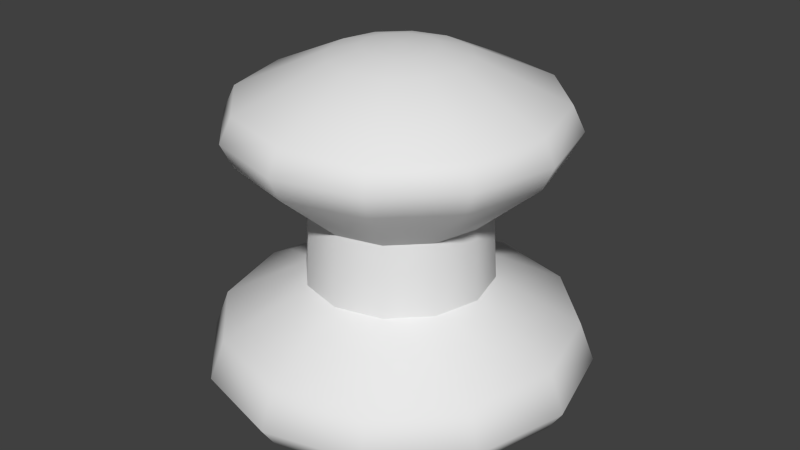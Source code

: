 # Source: g_emp.blend  (saved by Blender 2.78.0; exported with 4.5.12 LTS)
import bpy
from mathutils import Matrix  # noqa: F401  (used for matrix-valued properties, if any)

bpy.ops.wm.read_factory_settings(use_empty=True)
scene = bpy.context.scene
scene.name = 'Scene'

# ---- collections
col_collection_1 = bpy.data.collections.new('Collection 1'); scene.collection.children.link(col_collection_1)

# ---- world
world_world = bpy.data.worlds.new('World'); scene.world = world_world
world_world.color = (0.05088, 0.05088, 0.05088)
world_world.use_sun_shadow = False
world_world.sun_shadow_jitter_overblur = 0.0
world_world.cycles.sampling_method = 'NONE'
world_world.cycles.sample_map_resolution = 256

# ---- meshes
me_sphere = bpy.data.meshes.new('Sphere')
me_sphere.from_pydata([(-1.105e-08, -1.351e-09, 0.2135), (-0.0473, -3.199e-10, 0.07873), (-0.08975, -4.636e-11, 0.05269), (-0.09715, -4.636e-11, 0.02955), (-0.08975, -4.636e-11, 0.01658), (-0.06869, -4.636e-11, 0.0001594), (-0.01611, 0.009303, 0.2119), (-0.04096, 0.02365, 0.07873), (-0.07773, 0.04488, 0.05269), (-0.08413, 0.04857, 0.02955), (-0.07773, 0.04488, 0.01658), (-0.05949, 0.03435, 0.0001594), (-0.02977, 0.01719, 0.2073), (-0.02365, 0.04096, 0.07873), (-0.04488, 0.07773, 0.05269), (-0.04857, 0.08413, 0.02955), (-0.04488, 0.07773, 0.01658), (-0.03435, 0.05949, 0.0001594), (-0.06789, 0.0392, 0.1844), (-1.049e-08, 0.0473, 0.07873), (-7.357e-09, 0.08975, 0.05269), (-1.025e-08, 0.09715, 0.02955), (-7.357e-09, 0.08975, 0.01658), (-1.025e-08, 0.06869, 0.0001594), (-0.07291, 0.04209, 0.1702), (0.02365, 0.04096, 0.07873), (0.04488, 0.07773, 0.05269), (0.04857, 0.08413, 0.02955), (0.04488, 0.07773, 0.01658), (0.03435, 0.05949, 0.0001594), (-0.06789, 0.0392, 0.156), (-0.03912, 0.02258, 0.1214), (0.04096, 0.02365, 0.07873), (0.07773, 0.04488, 0.05269), (0.08413, 0.04857, 0.02955), (0.07773, 0.04488, 0.01658), (0.05949, 0.03435, 0.0001594), (-0.01861, -1.351e-09, 0.2119), (0.0473, -3.376e-09, 0.07873), (0.08975, -4.485e-09, 0.05269), (0.09715, -4.485e-09, 0.02955), (0.08975, -4.485e-09, 0.01658), (0.06869, -4.485e-09, 0.0001594), (-0.03438, -1.351e-09, 0.2073), (0.04096, -0.02365, 0.07873), (0.07773, -0.04488, 0.05269), (0.08413, -0.04857, 0.02955), (0.07773, -0.04488, 0.01658), (0.05949, -0.03435, 0.0001594), (-0.07839, -6.914e-10, 0.1844), (0.02365, -0.04096, 0.07873), (0.04488, -0.07773, 0.05269), (0.04857, -0.08413, 0.02955), (0.04488, -0.07773, 0.01658), (0.03435, -0.05949, 0.0001594), (-0.08419, -6.382e-10, 0.1702), (-1.647e-08, -0.0473, 0.07873), (-1.604e-08, -0.08975, 0.05269), (-1.894e-08, -0.09715, 0.02955), (-1.604e-08, -0.08975, 0.01658), (-1.894e-08, -0.06869, 0.0001594), (-0.07839, -6.914e-10, 0.156), (-0.02365, -0.04096, 0.07873), (-0.04488, -0.07773, 0.05269), (-0.04857, -0.08413, 0.02955), (-0.04488, -0.07773, 0.01658), (-0.03435, -0.05949, 0.0001594), (-0.04517, -4.036e-10, 0.1214), (-0.04096, -0.02365, 0.07873), (-0.07773, -0.04488, 0.05269), (-0.08413, -0.04857, 0.02955), (-0.07773, -0.04488, 0.01658), (-0.05949, -0.03435, 0.0001594), (-0.02258, 0.03912, 0.1214), (-0.0392, 0.06789, 0.156), (-0.04209, 0.07291, 0.1702), (-0.0392, 0.06789, 0.1844), (-0.01719, 0.02977, 0.2073), (-0.009303, 0.01611, 0.2119), (-1.043e-08, 0.04517, 0.1214), (-7.228e-09, 0.07839, 0.156), (-9.791e-09, 0.08419, 0.1702), (-7.228e-09, 0.07839, 0.1844), (-1.049e-08, 0.03438, 0.2073), (-1.121e-08, 0.01861, 0.2119), (0.02258, 0.03912, 0.1214), (0.0392, 0.06789, 0.156), (0.04209, 0.07291, 0.1702), (0.0392, 0.06789, 0.1844), (0.01719, 0.02977, 0.2073), (0.009303, 0.01611, 0.2119), (0.03912, 0.02258, 0.1214), (0.06789, 0.0392, 0.156), (0.07291, 0.04209, 0.1702), (0.06789, 0.0392, 0.1844), (0.02977, 0.01719, 0.2073), (0.01611, 0.009303, 0.2119), (0.04517, -3.322e-09, 0.1214), (0.07839, -4.569e-09, 0.156), (0.08419, -4.485e-09, 0.1702), (0.07839, -4.569e-09, 0.1844), (0.03438, -3.572e-09, 0.2073), (0.01861, -2.123e-09, 0.2119), (0.03912, -0.02258, 0.1214), (0.06789, -0.0392, 0.156), (0.07291, -0.04209, 0.1702), (0.06789, -0.0392, 0.1844), (0.02977, -0.01719, 0.2073), (0.01611, -0.009303, 0.2119), (0.02258, -0.03912, 0.1214), (0.0392, -0.06789, 0.156), (0.04209, -0.07291, 0.1702), (0.0392, -0.06789, 0.1844), (0.01719, -0.02977, 0.2073), (0.009303, -0.01611, 0.2119), (-1.614e-08, -0.04517, 0.1214), (-1.481e-08, -0.07839, 0.156), (-1.732e-08, -0.08419, 0.1702), (-1.481e-08, -0.07839, 0.1844), (-1.483e-08, -0.03438, 0.2073), (-1.193e-08, -0.01861, 0.2119), (-0.02258, -0.03912, 0.1214), (-0.0392, -0.06789, 0.156), (-0.0421, -0.07291, 0.1702), (-0.0392, -0.06789, 0.1844), (-0.01719, -0.02977, 0.2073), (-0.009303, -0.01611, 0.2119), (-0.03912, -0.02258, 0.1214), (-0.06789, -0.0392, 0.156), (-0.07291, -0.04209, 0.1702), (-0.06789, -0.0392, 0.1844), (-0.02977, -0.01719, 0.2073), (-0.01611, -0.009303, 0.2119), (-1.262e-08, -2.162e-09, 0.0001594), (-0.0473, -3.199e-10, 0.07873), (-0.04096, 0.02365, 0.07873), (-0.02365, 0.04096, 0.07873), (-1.049e-08, 0.0473, 0.07873), (0.02365, 0.04096, 0.07873), (0.04096, 0.02365, 0.07873), (0.0473, -3.376e-09, 0.07873), (0.04096, -0.02365, 0.07873), (0.02365, -0.04096, 0.07873), (-1.647e-08, -0.0473, 0.07873), (-0.02365, -0.04096, 0.07873), (-0.04096, -0.02365, 0.07873), (-0.03912, 0.02258, 0.1214), (-0.02258, 0.03912, 0.1214), (-0.04517, -4.036e-10, 0.1214), (-1.043e-08, 0.04517, 0.1214), (0.02258, 0.03912, 0.1214), (0.03912, 0.02258, 0.1214), (0.04517, -3.322e-09, 0.1214), (0.03912, -0.02258, 0.1214), (0.02258, -0.03912, 0.1214), (-1.614e-08, -0.04517, 0.1214), (-0.02258, -0.03912, 0.1214), (-0.03912, -0.02258, 0.1214)], [], [(5, 4, 10, 11), (4, 3, 9, 10), (3, 2, 8, 9), (2, 134, 135, 8), (88, 94, 93, 87), (11, 10, 16, 17), (10, 9, 15, 16), (9, 8, 14, 15), (8, 135, 136, 14), (80, 86, 150, 149), (17, 16, 22, 23), (16, 15, 21, 22), (15, 14, 20, 21), (14, 136, 137, 20), (82, 88, 87, 81), (23, 22, 28, 29), (22, 21, 27, 28), (21, 20, 26, 27), (20, 137, 138, 26), (84, 90, 89, 83), (29, 28, 35, 36), (28, 27, 34, 35), (27, 26, 33, 34), (26, 138, 139, 33), (75, 81, 80, 74), (36, 35, 41, 42), (35, 34, 40, 41), (34, 33, 39, 40), (33, 139, 140, 39), (6, 78, 77, 12), (42, 41, 47, 48), (41, 40, 46, 47), (40, 39, 45, 46), (39, 140, 141, 45), (61, 30, 146, 148), (48, 47, 53, 54), (47, 46, 52, 53), (46, 45, 51, 52), (45, 141, 142, 51), (55, 24, 30, 61), (54, 53, 59, 60), (53, 52, 58, 59), (52, 51, 57, 58), (51, 142, 143, 57), (49, 18, 24, 55), (60, 59, 65, 66), (59, 58, 64, 65), (58, 57, 63, 64), (57, 143, 144, 63), (43, 12, 18, 49), (66, 65, 71, 72), (65, 64, 70, 71), (64, 63, 69, 70), (63, 144, 145, 69), (37, 6, 12, 43), (89, 95, 94, 88), (81, 87, 86, 80), (83, 89, 88, 82), (74, 80, 149, 147), (76, 82, 81, 75), (77, 83, 82, 76), (78, 84, 83, 77), (30, 74, 147, 146), (24, 75, 74, 30), (18, 76, 75, 24), (12, 77, 76, 18), (72, 71, 4, 5), (71, 70, 3, 4), (70, 69, 2, 3), (69, 145, 134, 2), (87, 93, 92, 86), (90, 96, 95, 89), (86, 92, 151, 150), (96, 102, 101, 95), (95, 101, 100, 94), (94, 100, 99, 93), (93, 99, 98, 92), (92, 98, 152, 151), (102, 108, 107, 101), (101, 107, 106, 100), (100, 106, 105, 99), (99, 105, 104, 98), (98, 104, 153, 152), (108, 114, 113, 107), (107, 113, 112, 106), (106, 112, 111, 105), (105, 111, 110, 104), (104, 110, 154, 153), (114, 120, 119, 113), (113, 119, 118, 112), (112, 118, 117, 111), (111, 117, 116, 110), (110, 116, 155, 154), (120, 126, 125, 119), (119, 125, 124, 118), (118, 124, 123, 117), (117, 123, 122, 116), (116, 122, 156, 155), (126, 132, 131, 125), (125, 131, 130, 124), (124, 130, 129, 123), (123, 129, 128, 122), (122, 128, 157, 156), (0, 6, 37), (0, 78, 6), (0, 84, 78), (0, 90, 84), (0, 96, 90), (0, 102, 96), (0, 108, 102), (0, 114, 108), (0, 120, 114), (0, 126, 120), (0, 132, 126), (0, 37, 132), (132, 37, 43, 131), (131, 43, 49, 130), (130, 49, 55, 129), (129, 55, 61, 128), (128, 61, 148, 157), (7, 31, 73, 13), (13, 73, 79, 19), (19, 79, 85, 25), (25, 85, 91, 32), (32, 91, 97, 38), (38, 97, 103, 44), (44, 103, 109, 50), (50, 109, 115, 56), (56, 115, 121, 62), (62, 121, 127, 68), (68, 127, 67, 1), (1, 67, 31, 7), (72, 5, 133), (66, 72, 133), (60, 66, 133), (54, 60, 133), (48, 54, 133), (42, 48, 133), (36, 42, 133), (29, 36, 133), (23, 29, 133), (17, 23, 133), (11, 17, 133), (5, 11, 133)])
me_sphere.polygons.foreach_set('use_smooth', [True] * 144)
_k = set([(31, 67), (31, 73), (67, 127), (73, 79), (79, 85), (85, 91), (91, 97), (97, 103), (103, 109), (109, 115), (115, 121), (121, 127), (146, 147), (146, 148), (147, 149), (148, 157), (149, 150), (150, 151), (151, 152), (152, 153), (153, 154), (154, 155), (155, 156), (156, 157)])
me_sphere.attributes.new('sharp_edge', 'BOOLEAN', 'EDGE').data.foreach_set('value', [ (min(e.vertices), max(e.vertices)) in _k for e in me_sphere.edges])
_uv = me_sphere.uv_layers.new(name='UVMap')
_uv.uv.foreach_set('vector', [0.5016, 0.1646, 0.5016, 0.2336, 0.7218, 0.2336, 0.6701, 0.1646, 0.5016, 0.2336, 0.5016, 0.2881, 0.7399, 0.2881, 0.7218, 0.2336, 0.5016, 0.2881, 0.5016, 0.3853, 0.7218, 0.3853, 0.7399, 0.2881, 0.5016, 0.3853, 0.5016, 0.4947, 0.6176, 0.4947, 0.7218, 0.3853, 0.8347, 0.939, 0.6939, 0.939, 0.7081, 0.8793, 0.8593, 0.8793, 0.6701, 0.1646, 0.7218, 0.2336, 0.8829, 0.2336, 0.7935, 0.1646, 0.7218, 0.2336, 0.7399, 0.2881, 0.9144, 0.2881, 0.8829, 0.2336, 0.7399, 0.2881, 0.7218, 0.3853, 0.8829, 0.3853, 0.9144, 0.2881, 0.7218, 0.3853, 0.6176, 0.4947, 0.7026, 0.4947, 0.8829, 0.3853, 0.8862, 0.8197, 0.8347, 0.8197, 0.6935, 0.674, 0.7232, 0.674, 0.7935, 0.1646, 0.8829, 0.2336, 0.9419, 0.2336, 0.8386, 0.1646, 0.8829, 0.2336, 0.9144, 0.2881, 0.9782, 0.2881, 0.9419, 0.2336, 0.9144, 0.2881, 0.8829, 0.3853, 0.9419, 0.3853, 0.9782, 0.2881, 0.8829, 0.3853, 0.7026, 0.4947, 0.7337, 0.4947, 0.9419, 0.3853, 0.8862, 0.939, 0.8347, 0.939, 0.8593, 0.8793, 0.9146, 0.8793, 0.8386, 0.1646, 0.9419, 0.2336, 0.8829, 0.2336, 0.7935, 0.1646, 0.9419, 0.2336, 0.9782, 0.2881, 0.9144, 0.2881, 0.8829, 0.2336, 0.9782, 0.2881, 0.9419, 0.3853, 0.8829, 0.3853, 0.9144, 0.2881, 0.9419, 0.3853, 0.7337, 0.4947, 0.7026, 0.4947, 0.8829, 0.3853, 0.5751, 0.1037, 0.5653, 0.1037, 0.6193, 0.08718, 0.6375, 0.08718, 0.7935, 0.1646, 0.8829, 0.2336, 0.7218, 0.2336, 0.6701, 0.1646, 0.8829, 0.2336, 0.9144, 0.2881, 0.7399, 0.2881, 0.7218, 0.2336, 0.9144, 0.2881, 0.8829, 0.3853, 0.7218, 0.3853, 0.7399, 0.2881, 0.8829, 0.3853, 0.7026, 0.4947, 0.6176, 0.4947, 0.7218, 0.3853, 0.8593, 0.8793, 0.9146, 0.8793, 0.8862, 0.8197, 0.8347, 0.8197, 0.6701, 0.1646, 0.7218, 0.2336, 0.5016, 0.2336, 0.5016, 0.1646, 0.7218, 0.2336, 0.7399, 0.2881, 0.5016, 0.2881, 0.5016, 0.2336, 0.7399, 0.2881, 0.7218, 0.3853, 0.5016, 0.3853, 0.5016, 0.2881, 0.7218, 0.3853, 0.6176, 0.4947, 0.5016, 0.4947, 0.5016, 0.3853, 0.5384, 0.1037, 0.5653, 0.1037, 0.6193, 0.08718, 0.5695, 0.08718, 0.5016, 0.1646, 0.5016, 0.2336, 0.2815, 0.2336, 0.3331, 0.1646, 0.5016, 0.2336, 0.5016, 0.2881, 0.2633, 0.2881, 0.2815, 0.2336, 0.5016, 0.2881, 0.5016, 0.3853, 0.2815, 0.3853, 0.2633, 0.2881, 0.5016, 0.3853, 0.5016, 0.4947, 0.3856, 0.4947, 0.2815, 0.3853, 0.5016, 0.8197, 0.6939, 0.8197, 0.6124, 0.674, 0.5016, 0.674, 0.3331, 0.1646, 0.2815, 0.2336, 0.1203, 0.2336, 0.2098, 0.1646, 0.2815, 0.2336, 0.2633, 0.2881, 0.08887, 0.2881, 0.1203, 0.2336, 0.2633, 0.2881, 0.2815, 0.3853, 0.1203, 0.3853, 0.08887, 0.2881, 0.2815, 0.3853, 0.3856, 0.4947, 0.3007, 0.4947, 0.1203, 0.3853, 0.5016, 0.8793, 0.7081, 0.8793, 0.6939, 0.8197, 0.5016, 0.8197, 0.2098, 0.1646, 0.1203, 0.2336, 0.0613, 0.2336, 0.1646, 0.1646, 0.1203, 0.2336, 0.08887, 0.2881, 0.02502, 0.2881, 0.0613, 0.2336, 0.08887, 0.2881, 0.1203, 0.3853, 0.0613, 0.3853, 0.02502, 0.2881, 0.1203, 0.3853, 0.3007, 0.4947, 0.2696, 0.4947, 0.0613, 0.3853, 0.5016, 0.939, 0.6939, 0.939, 0.7081, 0.8793, 0.5016, 0.8793, 0.1646, 0.1646, 0.0613, 0.2336, 0.1203, 0.2336, 0.2098, 0.1646, 0.0613, 0.2336, 0.02502, 0.2881, 0.08887, 0.2881, 0.1203, 0.2336, 0.02502, 0.2881, 0.0613, 0.3853, 0.1203, 0.3853, 0.08887, 0.2881, 0.0613, 0.3853, 0.2696, 0.4947, 0.3007, 0.4947, 0.1203, 0.3853, 0.5016, 0.08718, 0.5695, 0.08718, 0.6565, 0.005583, 0.5016, 0.005583, 0.2098, 0.1646, 0.1203, 0.2336, 0.2815, 0.2336, 0.3331, 0.1646, 0.1203, 0.2336, 0.08887, 0.2881, 0.2633, 0.2881, 0.2815, 0.2336, 0.08887, 0.2881, 0.1203, 0.3853, 0.2815, 0.3853, 0.2633, 0.2881, 0.1203, 0.3853, 0.3007, 0.4947, 0.3856, 0.4947, 0.2815, 0.3853, 0.5016, 0.1037, 0.5384, 0.1037, 0.5695, 0.08718, 0.5016, 0.08718, 0.6193, 0.08718, 0.5695, 0.08718, 0.6565, 0.005583, 0.7699, 0.005583, 0.9146, 0.8793, 0.8593, 0.8793, 0.8347, 0.8197, 0.8862, 0.8197, 0.6375, 0.08718, 0.6193, 0.08718, 0.7699, 0.005583, 0.8114, 0.005583, 0.8347, 0.8197, 0.8862, 0.8197, 0.7232, 0.674, 0.6935, 0.674, 0.8347, 0.939, 0.8862, 0.939, 0.9146, 0.8793, 0.8593, 0.8793, 0.6193, 0.08718, 0.6375, 0.08718, 0.8114, 0.005583, 0.7699, 0.005583, 0.5653, 0.1037, 0.5751, 0.1037, 0.6375, 0.08718, 0.6193, 0.08718, 0.6939, 0.8197, 0.8347, 0.8197, 0.6935, 0.674, 0.6124, 0.674, 0.7081, 0.8793, 0.8593, 0.8793, 0.8347, 0.8197, 0.6939, 0.8197, 0.6939, 0.939, 0.8347, 0.939, 0.8593, 0.8793, 0.7081, 0.8793, 0.5695, 0.08718, 0.6193, 0.08718, 0.7699, 0.005583, 0.6565, 0.005583, 0.3331, 0.1646, 0.2815, 0.2336, 0.5016, 0.2336, 0.5016, 0.1646, 0.2815, 0.2336, 0.2633, 0.2881, 0.5016, 0.2881, 0.5016, 0.2336, 0.2633, 0.2881, 0.2815, 0.3853, 0.5016, 0.3853, 0.5016, 0.2881, 0.2815, 0.3853, 0.3856, 0.4947, 0.5016, 0.4947, 0.5016, 0.3853, 0.8593, 0.8793, 0.7081, 0.8793, 0.6939, 0.8197, 0.8347, 0.8197, 0.5653, 0.1037, 0.5384, 0.1037, 0.5695, 0.08718, 0.6193, 0.08718, 0.8347, 0.8197, 0.6939, 0.8197, 0.6124, 0.674, 0.6935, 0.674, 0.5384, 0.1037, 0.5016, 0.1037, 0.5016, 0.08718, 0.5695, 0.08718, 0.5695, 0.08718, 0.5016, 0.08718, 0.5016, 0.005583, 0.6565, 0.005583, 0.6939, 0.939, 0.5016, 0.939, 0.5016, 0.8793, 0.7081, 0.8793, 0.7081, 0.8793, 0.5016, 0.8793, 0.5016, 0.8197, 0.6939, 0.8197, 0.6939, 0.8197, 0.5016, 0.8197, 0.5016, 0.674, 0.6124, 0.674, 0.5016, 0.1037, 0.4648, 0.1037, 0.4337, 0.08718, 0.5016, 0.08718, 0.5016, 0.08718, 0.4337, 0.08718, 0.3467, 0.005583, 0.5016, 0.005583, 0.5016, 0.939, 0.3093, 0.939, 0.2951, 0.8793, 0.5016, 0.8793, 0.5016, 0.8793, 0.2951, 0.8793, 0.3093, 0.8197, 0.5016, 0.8197, 0.5016, 0.8197, 0.3093, 0.8197, 0.3908, 0.674, 0.5016, 0.674, 0.4648, 0.1037, 0.4379, 0.1037, 0.384, 0.08718, 0.4337, 0.08718, 0.4337, 0.08718, 0.384, 0.08718, 0.2333, 0.005583, 0.3467, 0.005583, 0.3093, 0.939, 0.1685, 0.939, 0.1439, 0.8793, 0.2951, 0.8793, 0.2951, 0.8793, 0.1439, 0.8793, 0.1685, 0.8197, 0.3093, 0.8197, 0.3093, 0.8197, 0.1685, 0.8197, 0.3097, 0.674, 0.3908, 0.674, 0.4379, 0.1037, 0.4281, 0.1037, 0.3658, 0.08718, 0.384, 0.08718, 0.384, 0.08718, 0.3658, 0.08718, 0.1918, 0.005583, 0.2333, 0.005583, 0.1685, 0.939, 0.117, 0.939, 0.08858, 0.8793, 0.1439, 0.8793, 0.1439, 0.8793, 0.08858, 0.8793, 0.117, 0.8197, 0.1685, 0.8197, 0.1685, 0.8197, 0.117, 0.8197, 0.28, 0.674, 0.3097, 0.674, 0.4281, 0.1037, 0.4379, 0.1037, 0.384, 0.08718, 0.3658, 0.08718, 0.3658, 0.08718, 0.384, 0.08718, 0.2333, 0.005583, 0.1918, 0.005583, 0.117, 0.939, 0.1685, 0.939, 0.1439, 0.8793, 0.08858, 0.8793, 0.08858, 0.8793, 0.1439, 0.8793, 0.1685, 0.8197, 0.117, 0.8197, 0.117, 0.8197, 0.1685, 0.8197, 0.3097, 0.674, 0.28, 0.674, 0.4379, 0.1037, 0.4648, 0.1037, 0.4337, 0.08718, 0.384, 0.08718, 0.384, 0.08718, 0.4337, 0.08718, 0.3467, 0.005583, 0.2333, 0.005583, 0.1685, 0.939, 0.3093, 0.939, 0.2951, 0.8793, 0.1439, 0.8793, 0.1439, 0.8793, 0.2951, 0.8793, 0.3093, 0.8197, 0.1685, 0.8197, 0.1685, 0.8197, 0.3093, 0.8197, 0.3908, 0.674, 0.3097, 0.674, 0.5016, 0.1094, 0.5384, 0.1037, 0.5016, 0.1037, 0.5016, 0.1094, 0.5653, 0.1037, 0.5384, 0.1037, 0.5016, 0.1094, 0.5751, 0.1037, 0.5653, 0.1037, 0.5016, 0.1094, 0.5653, 0.1037, 0.5751, 0.1037, 0.5016, 0.1094, 0.5384, 0.1037, 0.5653, 0.1037, 0.5016, 0.1094, 0.5016, 0.1037, 0.5384, 0.1037, 0.5016, 0.1094, 0.4648, 0.1037, 0.5016, 0.1037, 0.5016, 0.1094, 0.4379, 0.1037, 0.4648, 0.1037, 0.5016, 0.1094, 0.4281, 0.1037, 0.4379, 0.1037, 0.5016, 0.1094, 0.4379, 0.1037, 0.4281, 0.1037, 0.5016, 0.1094, 0.4648, 0.1037, 0.4379, 0.1037, 0.5016, 0.1094, 0.5016, 0.1037, 0.4648, 0.1037, 0.4648, 0.1037, 0.5016, 0.1037, 0.5016, 0.08718, 0.4337, 0.08718, 0.4337, 0.08718, 0.5016, 0.08718, 0.5016, 0.005583, 0.3467, 0.005583, 0.3093, 0.939, 0.5016, 0.939, 0.5016, 0.8793, 0.2951, 0.8793, 0.2951, 0.8793, 0.5016, 0.8793, 0.5016, 0.8197, 0.3093, 0.8197, 0.3093, 0.8197, 0.5016, 0.8197, 0.5016, 0.674, 0.3908, 0.674, 0.6176, 0.4947, 0.6124, 0.674, 0.6935, 0.674, 0.7026, 0.4947, 0.7026, 0.4947, 0.6935, 0.674, 0.7232, 0.674, 0.7337, 0.4947, 0.7337, 0.4947, 0.7232, 0.674, 0.6935, 0.674, 0.7026, 0.4947, 0.7026, 0.4947, 0.6935, 0.674, 0.6124, 0.674, 0.6176, 0.4947, 0.6176, 0.4947, 0.6124, 0.674, 0.5016, 0.674, 0.5016, 0.4947, 0.5016, 0.4947, 0.5016, 0.674, 0.3908, 0.674, 0.3856, 0.4947, 0.3856, 0.4947, 0.3908, 0.674, 0.3097, 0.674, 0.3007, 0.4947, 0.3007, 0.4947, 0.3097, 0.674, 0.28, 0.674, 0.2696, 0.4947, 0.2696, 0.4947, 0.28, 0.674, 0.3097, 0.674, 0.3007, 0.4947, 0.3007, 0.4947, 0.3097, 0.674, 0.3908, 0.674, 0.3856, 0.4947, 0.3856, 0.4947, 0.3908, 0.674, 0.5016, 0.674, 0.5016, 0.4947, 0.5016, 0.4947, 0.5016, 0.674, 0.6124, 0.674, 0.6176, 0.4947, 0.195, 0.6708, 0.1408, 0.6838, 0.1408, 0.587, 0.2347, 0.6354, 0.195, 0.6708, 0.1408, 0.587, 0.2492, 0.587, 0.2347, 0.6354, 0.1408, 0.587, 0.2347, 0.5386, 0.2492, 0.587, 0.1408, 0.587, 0.195, 0.5032, 0.2347, 0.5386, 0.1408, 0.587, 0.1408, 0.4902, 0.195, 0.5032, 0.1408, 0.587, 0.08655, 0.5032, 0.1408, 0.4902, 0.1408, 0.587, 0.04685, 0.5386, 0.08655, 0.5032, 0.1408, 0.587, 0.03232, 0.587, 0.04685, 0.5386, 0.1408, 0.587, 0.04685, 0.6354, 0.03232, 0.587, 0.1408, 0.587, 0.08655, 0.6708, 0.04685, 0.6354, 0.1408, 0.587, 0.1408, 0.6838, 0.08655, 0.6708, 0.1408, 0.587])
me_sphere.use_remesh_preserve_volume = False
me_sphere.use_remesh_preserve_attributes = False
me_sphere.use_mirror_vertex_groups = False
me_sphere.update()

# ---- objects
ob_sphere = bpy.data.objects.new('Sphere', me_sphere)

# ---- transforms, parenting, visibility, modifiers, constraints
ob_sphere.location = (0.0, 0.0, 0.0)
ob_sphere.scale = (2.892, 2.892, 2.478)
ob_sphere.lineart.crease_threshold = 0.0

# ---- collection membership
col_collection_1.objects.link(ob_sphere)

# ---- scene / render settings (as saved in the file)
scene.frame_start = 1; scene.frame_end = 2; scene.frame_set(1)
scene.render.engine = 'BLENDER_EEVEE_NEXT'
scene.render.resolution_percentage = 50
scene.render.dither_intensity = 0.0
scene.cycles.use_denoising = False
scene.cycles.samples = 10
scene.cycles.sampling_pattern = 'TABULATED_SOBOL'
scene.cycles.light_sampling_threshold = 0.0
scene.cycles.use_adaptive_sampling = False
scene.cycles.use_light_tree = False
scene.cycles.blur_glossy = 0.0
scene.cycles.volume_bounces = 1
scene.cycles.pixel_filter_type = 'GAUSSIAN'
scene.cycles.sample_clamp_indirect = 0.0
scene.view_settings.view_transform = 'Standard'
bpy.context.view_layer.update()

# ---- added for rendering (the .blend has no active camera and no usable light): camera, sun
cam_auto = bpy.data.cameras.new('AutoCamera')
cam_auto.lens = 50.0
cam_auto.sensor_width = 36.0
cam_auto.clip_end = 1000.0
ob_auto_camera = bpy.data.objects.new('AutoCamera', cam_auto)
scene.collection.objects.link(ob_auto_camera)
ob_auto_camera.location = (0.883023, -1.05963, 0.971071)
ob_auto_camera.rotation_euler = (1.09748, -7.21219e-08, 0.694738)
scene.camera = ob_auto_camera
light_auto_sun = bpy.data.lights.new('AutoSun', 'SUN')
light_auto_sun.energy = 3.0
light_auto_sun.angle = 0.0523599
ob_auto_sun = bpy.data.objects.new('AutoSun', light_auto_sun)
scene.collection.objects.link(ob_auto_sun)
ob_auto_sun.rotation_euler = (0.872665, 0.174533, 0.523599)
bpy.context.view_layer.update()
